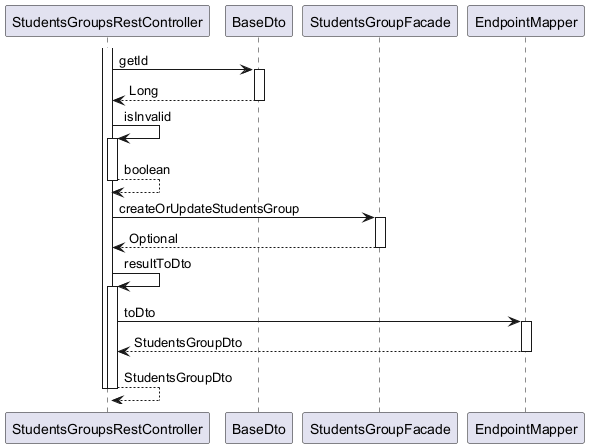

The diagram above was rendered by PlantUML. Its source (embedded in the PNG):
@startuml

participant StudentsGroupsRestController
participant BaseDto
participant StudentsGroupFacade
participant EndpointMapper

activate StudentsGroupsRestController
	StudentsGroupsRestController -> BaseDto : getId
	activate BaseDto
		BaseDto --> StudentsGroupsRestController : Long
	deactivate BaseDto
	StudentsGroupsRestController -> StudentsGroupsRestController : isInvalid
	activate StudentsGroupsRestController
		StudentsGroupsRestController --> StudentsGroupsRestController : boolean
	deactivate StudentsGroupsRestController
	StudentsGroupsRestController -> StudentsGroupFacade : createOrUpdateStudentsGroup
	activate StudentsGroupFacade
		StudentsGroupFacade --> StudentsGroupsRestController : Optional
	deactivate StudentsGroupFacade
	StudentsGroupsRestController -> StudentsGroupsRestController : resultToDto
	activate StudentsGroupsRestController
		StudentsGroupsRestController -> EndpointMapper : toDto
		activate EndpointMapper
			EndpointMapper --> StudentsGroupsRestController : StudentsGroupDto
		deactivate EndpointMapper
		StudentsGroupsRestController --> StudentsGroupsRestController : StudentsGroupDto
	deactivate StudentsGroupsRestController
deactivate StudentsGroupsRestController

@enduml